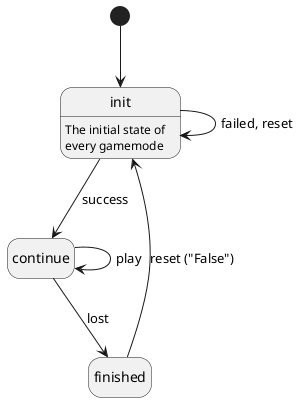

The diagram above was rendered by PlantUML. Its source (embedded in the PNG):
@startuml TREE_states
hide empty description

[*] --> init
init : The initial state of
init : every gamemode

init --> continue : success
init --> init : failed, reset

continue --> continue : play
continue --> finished : lost

finished --> init : reset ("False")

@enduml